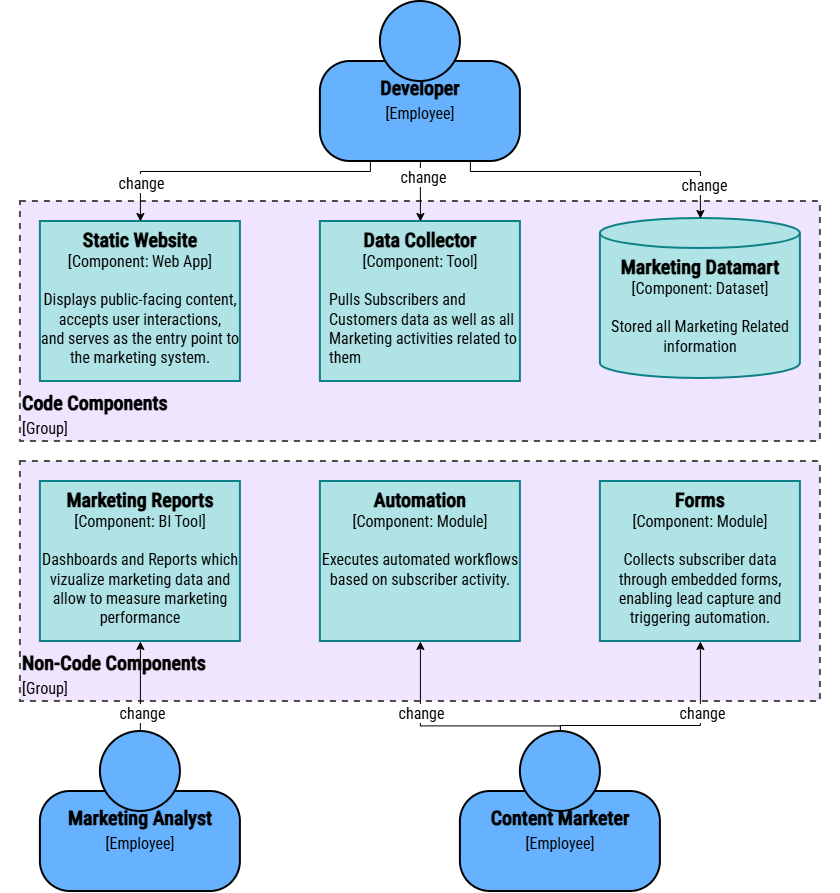

The diagram above was exported from draw.io. Its source (the exported page's mxGraphModel, read from the mxfile embedded in the PNG):
<mxGraphModel dx="3193" dy="2167" grid="1" gridSize="10" guides="1" tooltips="1" connect="1" arrows="1" fold="1" page="1" pageScale="1" pageWidth="1169" pageHeight="827" math="0" shadow="0">
  <root>
    <mxCell id="wciumZGh0SxPtyql-4xr-0" />
    <mxCell id="wciumZGh0SxPtyql-4xr-1" parent="wciumZGh0SxPtyql-4xr-0" />
    <mxCell id="-fuWwBPH6v82sr2ockOm-0" parent="wciumZGh0SxPtyql-4xr-1" style="rounded=0;whiteSpace=wrap;html=1;strokeColor=none;fontColor=#000000;" value="" vertex="1">
      <mxGeometry height="890" width="840" x="280" y="-630" as="geometry" />
    </mxCell>
    <mxCell id="FmN746bQqNkoSEuVGbhw-2" parent="wciumZGh0SxPtyql-4xr-1" style="rounded=0;whiteSpace=wrap;html=1;strokeWidth=2;fillColor=#EFE5FF;strokeColor=#4D4D4D;verticalAlign=bottom;fontColor=#000000;dashed=1;align=left;fontFamily=Roboto Condensed;fontSource=https%3A%2F%2Ffonts.googleapis.com%2Fcss%3Ffamily%3DRoboto%2BCondensed;fontSize=20;" value="&lt;b style=&quot;scrollbar-color: rgba(100, 100, 100, 0.4) rgb(255, 255, 255); text-align: center;&quot;&gt;Non-Code Components&lt;/b&gt;&lt;br style=&quot;scrollbar-color: rgba(100, 100, 100, 0.4) rgb(255, 255, 255); text-align: center;&quot;&gt;&lt;font style=&quot;scrollbar-color: rgba(100, 100, 100, 0.4) rgb(255, 255, 255); text-align: center; font-size: 16px;&quot;&gt;[Group]&lt;/font&gt;" vertex="1">
      <mxGeometry height="240" width="800" x="300" y="-170" as="geometry" />
    </mxCell>
    <mxCell id="FmN746bQqNkoSEuVGbhw-1" parent="wciumZGh0SxPtyql-4xr-1" style="rounded=0;whiteSpace=wrap;html=1;strokeWidth=2;fillColor=#EFE5FF;strokeColor=#4D4D4D;verticalAlign=bottom;fontColor=#000000;dashed=1;align=left;fontFamily=Roboto Condensed;fontSource=https%3A%2F%2Ffonts.googleapis.com%2Fcss%3Ffamily%3DRoboto%2BCondensed;fontSize=20;" value="&lt;font style=&quot;&quot;&gt;&lt;b style=&quot;text-align: center;&quot;&gt;&lt;span&gt;Code Components&lt;/span&gt;&lt;/b&gt;&lt;br style=&quot;text-align: center;&quot;&gt;&lt;font style=&quot;text-align: center; font-size: 16px;&quot;&gt;[Group]&lt;/font&gt;&lt;/font&gt;" vertex="1">
      <mxGeometry height="240" width="800" x="300" y="-430" as="geometry" />
    </mxCell>
    <mxCell id="3Veq-LGReIQ17eVv_FCd-9" parent="wciumZGh0SxPtyql-4xr-1" style="rounded=0;whiteSpace=wrap;html=1;strokeWidth=2;fillColor=#b0e3e6;strokeColor=#0e8088;verticalAlign=top;align=center;fontFamily=Roboto Condensed;fontSource=https%3A%2F%2Ffonts.googleapis.com%2Fcss%3Ffamily%3DRoboto%2BCondensed;fontSize=16;labelBackgroundColor=none;resizable=0;fontColor=#000000;" value="&lt;font style=&quot;font-size: 20px;&quot;&gt;&lt;span&gt;&lt;b&gt;Data Collector&lt;br&gt;&lt;/b&gt;&lt;/span&gt;&lt;/font&gt;&lt;font&gt;[&lt;/font&gt;&lt;span&gt;Component&lt;/span&gt;&lt;font&gt;: Tool]&lt;br&gt;&lt;br&gt;&lt;div style=&quot;text-align: left; padding-bottom: 0px; padding-left: 8px;&quot;&gt;&lt;span style=&quot;background-color: transparent;&quot;&gt;Pulls Subscribers and Customers data as well as all Marketing activities related to them&lt;/span&gt;&lt;/div&gt;&lt;/font&gt;" vertex="1">
      <mxGeometry height="160" width="200" x="600" y="-410" as="geometry" />
    </mxCell>
    <mxCell id="3Veq-LGReIQ17eVv_FCd-12" parent="wciumZGh0SxPtyql-4xr-1" style="shape=cylinder3;whiteSpace=wrap;html=1;boundedLbl=1;backgroundOutline=1;size=15;strokeWidth=2;strokeColor=#0e8088;fillColor=#b0e3e6;verticalAlign=top;align=center;fontFamily=Roboto Condensed;fontSource=https%3A%2F%2Ffonts.googleapis.com%2Fcss%3Ffamily%3DRoboto%2BCondensed;fontSize=16;labelBackgroundColor=none;resizable=0;fontColor=#000000;" value="&lt;font style=&quot;font-size: 20px;&quot;&gt;&lt;b&gt;Marketing Datamart&lt;/b&gt;&lt;/font&gt;&lt;div&gt;&lt;font&gt;[Component: Dataset]&lt;/font&gt;&lt;/div&gt;&lt;div&gt;&lt;font&gt;&lt;br&gt;&lt;/font&gt;&lt;/div&gt;&lt;div&gt;&lt;font&gt;Stored all Marketing Related information&lt;/font&gt;&lt;/div&gt;" vertex="1">
      <mxGeometry height="160" width="200" x="880" y="-413" as="geometry" />
    </mxCell>
    <mxCell id="3Veq-LGReIQ17eVv_FCd-17" parent="wciumZGh0SxPtyql-4xr-1" style="rounded=0;whiteSpace=wrap;html=1;strokeWidth=2;fillColor=#b0e3e6;strokeColor=#0e8088;verticalAlign=top;fontFamily=Roboto Condensed;fontSource=https%3A%2F%2Ffonts.googleapis.com%2Fcss%3Ffamily%3DRoboto%2BCondensed;fontColor=#000000;fontSize=16;" value="&lt;font&gt;&lt;font style=&quot;font-size: 20px;&quot;&gt;&lt;b&gt;&lt;font&gt;&lt;span&gt;Marketing Reports&lt;/span&gt;&lt;/font&gt;&lt;/b&gt;&lt;br&gt;&lt;/font&gt;&lt;font&gt;[&lt;/font&gt;&lt;/font&gt;&lt;span&gt;Component&lt;/span&gt;&lt;font&gt;&lt;font&gt;: BI Tool]&lt;/font&gt;&lt;/font&gt;&lt;div&gt;&lt;font&gt;&lt;font&gt;&lt;br&gt;&lt;/font&gt;&lt;/font&gt;&lt;/div&gt;&lt;div&gt;&lt;font&gt;Dashboards and Reports which vizualize marketing data and allow to measure marketing performance&lt;/font&gt;&lt;/div&gt;" vertex="1">
      <mxGeometry height="160" width="200" x="320" y="-150" as="geometry" />
    </mxCell>
    <mxCell id="d6z2F_EG0Q_x30sdhZGL-5" parent="wciumZGh0SxPtyql-4xr-1" style="rounded=0;whiteSpace=wrap;html=1;strokeWidth=2;fillColor=#b0e3e6;strokeColor=#0e8088;verticalAlign=top;fontFamily=Roboto Condensed;fontSource=https%3A%2F%2Ffonts.googleapis.com%2Fcss%3Ffamily%3DRoboto%2BCondensed;fontColor=#000000;fontSize=16;" value="&lt;font&gt;&lt;b&gt;&lt;font style=&quot;font-size: 20px;&quot;&gt;Forms&lt;/font&gt;&lt;/b&gt;&lt;br&gt;&lt;font&gt;[&lt;/font&gt;&lt;/font&gt;&lt;span&gt;Component&lt;/span&gt;&lt;font&gt;&lt;font&gt;: Module]&lt;br&gt;&lt;br&gt;&lt;span&gt;Collects subscriber data through embedded forms, enabling lead capture and triggering automation.&lt;/span&gt;&lt;/font&gt;&lt;/font&gt;" vertex="1">
      <mxGeometry height="160" width="200" x="879.9999999999999" y="-150" as="geometry" />
    </mxCell>
    <mxCell id="d6z2F_EG0Q_x30sdhZGL-26" parent="wciumZGh0SxPtyql-4xr-1" style="rounded=0;whiteSpace=wrap;html=1;strokeWidth=2;fillColor=#b0e3e6;strokeColor=#0e8088;verticalAlign=top;fontFamily=Roboto Condensed;fontSource=https%3A%2F%2Ffonts.googleapis.com%2Fcss%3Ffamily%3DRoboto%2BCondensed;fontColor=#000000;fontSize=16;" value="&lt;font&gt;&lt;b&gt;&lt;font style=&quot;font-size: 20px;&quot;&gt;Automation&lt;/font&gt;&lt;/b&gt;&lt;br&gt;&lt;font&gt;[&lt;/font&gt;&lt;/font&gt;&lt;span&gt;Component&lt;/span&gt;&lt;font&gt;&lt;font&gt;: Module]&lt;br&gt;&lt;br&gt;&lt;span&gt;Executes automated workflows based on subscriber activity.&lt;/span&gt;&lt;/font&gt;&lt;/font&gt;" vertex="1">
      <mxGeometry height="160" width="200" x="600" y="-150" as="geometry" />
    </mxCell>
    <mxCell id="-fuWwBPH6v82sr2ockOm-4" parent="wciumZGh0SxPtyql-4xr-1" style="rounded=0;whiteSpace=wrap;html=1;strokeWidth=2;fillColor=#b0e3e6;strokeColor=#0e8088;verticalAlign=top;fontFamily=Roboto Condensed;fontSource=https%3A%2F%2Ffonts.googleapis.com%2Fcss%3Ffamily%3DRoboto%2BCondensed;fontSize=16;fontColor=#000000;" value="&lt;font&gt;&lt;font style=&quot;font-size: 20px;&quot;&gt;&lt;b&gt;&lt;font&gt;Static Website&lt;/font&gt;&lt;/b&gt;&lt;br&gt;&lt;/font&gt;&lt;font&gt;[&lt;/font&gt;&lt;/font&gt;&lt;span&gt;Component&lt;/span&gt;&lt;font&gt;&lt;font&gt;: Web App]&lt;/font&gt;&lt;/font&gt;&lt;div&gt;&lt;font&gt;&lt;font&gt;&lt;br&gt;&lt;/font&gt;&lt;/font&gt;&lt;/div&gt;&lt;div&gt;&lt;font data-font-src=&quot;https://fonts.googleapis.com/css?family=IBM+Plex+Mono&quot;&gt;Displays public-facing content, accepts user interactions, &lt;br&gt;and serves as the entry point to the marketing system.&lt;br&gt;&lt;/font&gt;&lt;/div&gt;" vertex="1">
      <mxGeometry height="160" width="200" x="320" y="-410" as="geometry" />
    </mxCell>
    <mxCell id="J7dtYtS1XhPKKYPvysXQ-12" connectable="0" parent="wciumZGh0SxPtyql-4xr-1" style="group;fontColor=#000000;" value="" vertex="1">
      <mxGeometry height="160" width="200" x="600" y="-630" as="geometry" />
    </mxCell>
    <mxCell id="J7dtYtS1XhPKKYPvysXQ-13" parent="J7dtYtS1XhPKKYPvysXQ-12" style="rounded=1;whiteSpace=wrap;html=1;strokeWidth=2;glass=0;arcSize=30;fontFamily=Roboto Condensed;fontSource=https%3A%2F%2Ffonts.googleapis.com%2Fcss%3Ffamily%3DRoboto%2BCondensed;verticalAlign=top;strokeColor=#000000;fillColor=#66B2FF;fontSize=20;spacingTop=8;fontColor=#000000;" value="&lt;b&gt;&lt;font&gt;&lt;span&gt;Developer&lt;/span&gt;&lt;/font&gt;&lt;br&gt;&lt;/b&gt;&lt;font style=&quot;font-size: 16px;&quot;&gt;[Employee]&lt;/font&gt;" vertex="1">
      <mxGeometry height="100" width="200" y="60" as="geometry" />
    </mxCell>
    <mxCell id="J7dtYtS1XhPKKYPvysXQ-14" parent="J7dtYtS1XhPKKYPvysXQ-12" style="ellipse;whiteSpace=wrap;html=1;aspect=fixed;strokeWidth=2;strokeColor=#000000;fillColor=#66B2FF;fontFamily=Roboto Condensed;fontSource=https%3A%2F%2Ffonts.googleapis.com%2Fcss%3Ffamily%3DRoboto%2BCondensed;fontSize=20;fontColor=#000000;" value="" vertex="1">
      <mxGeometry height="80" width="80" x="60" as="geometry" />
    </mxCell>
    <mxCell id="J7dtYtS1XhPKKYPvysXQ-15" connectable="0" parent="wciumZGh0SxPtyql-4xr-1" style="group;fontColor=#000000;" value="" vertex="1">
      <mxGeometry height="160" width="200" x="740" y="100" as="geometry" />
    </mxCell>
    <mxCell id="J7dtYtS1XhPKKYPvysXQ-16" parent="J7dtYtS1XhPKKYPvysXQ-15" style="rounded=1;whiteSpace=wrap;html=1;strokeWidth=2;glass=0;arcSize=30;fontFamily=Roboto Condensed;fontSource=https%3A%2F%2Ffonts.googleapis.com%2Fcss%3Ffamily%3DRoboto%2BCondensed;verticalAlign=top;strokeColor=#000000;fillColor=#66B2FF;fontSize=20;spacingTop=8;fontColor=#000000;" value="&lt;b&gt;&lt;font&gt;&lt;span&gt;Content Marketer&lt;/span&gt;&lt;/font&gt;&lt;br&gt;&lt;/b&gt;&lt;font style=&quot;font-size: 16px;&quot;&gt;[Employee]&lt;/font&gt;" vertex="1">
      <mxGeometry height="100" width="200" y="60" as="geometry" />
    </mxCell>
    <mxCell id="J7dtYtS1XhPKKYPvysXQ-17" parent="J7dtYtS1XhPKKYPvysXQ-15" style="ellipse;whiteSpace=wrap;html=1;aspect=fixed;strokeWidth=2;strokeColor=#000000;fillColor=#66B2FF;fontFamily=Roboto Condensed;fontSource=https%3A%2F%2Ffonts.googleapis.com%2Fcss%3Ffamily%3DRoboto%2BCondensed;fontSize=20;fontColor=#000000;" value="" vertex="1">
      <mxGeometry height="80" width="80" x="60" as="geometry" />
    </mxCell>
    <mxCell id="J7dtYtS1XhPKKYPvysXQ-18" connectable="0" parent="wciumZGh0SxPtyql-4xr-1" style="group;fontColor=#000000;" value="" vertex="1">
      <mxGeometry height="160" width="200" x="320" y="100" as="geometry" />
    </mxCell>
    <mxCell id="J7dtYtS1XhPKKYPvysXQ-19" parent="J7dtYtS1XhPKKYPvysXQ-18" style="rounded=1;whiteSpace=wrap;html=1;strokeWidth=2;glass=0;arcSize=30;fontFamily=Roboto Condensed;fontSource=https%3A%2F%2Ffonts.googleapis.com%2Fcss%3Ffamily%3DRoboto%2BCondensed;verticalAlign=top;strokeColor=#000000;fillColor=#66B2FF;fontSize=20;spacingTop=8;fontColor=#000000;" value="&lt;b&gt;&lt;font&gt;&lt;span&gt;Marketing Analyst&lt;/span&gt;&lt;/font&gt;&lt;br&gt;&lt;/b&gt;&lt;font style=&quot;font-size: 16px;&quot;&gt;[Employee]&lt;/font&gt;" vertex="1">
      <mxGeometry height="100" width="200" y="60" as="geometry" />
    </mxCell>
    <mxCell id="J7dtYtS1XhPKKYPvysXQ-20" parent="J7dtYtS1XhPKKYPvysXQ-18" style="ellipse;whiteSpace=wrap;html=1;aspect=fixed;strokeWidth=2;strokeColor=#000000;fillColor=#66B2FF;fontFamily=Roboto Condensed;fontSource=https%3A%2F%2Ffonts.googleapis.com%2Fcss%3Ffamily%3DRoboto%2BCondensed;fontSize=20;fontColor=#000000;" value="" vertex="1">
      <mxGeometry height="80" width="80" x="60" as="geometry" />
    </mxCell>
    <mxCell id="J7dtYtS1XhPKKYPvysXQ-21" edge="1" parent="wciumZGh0SxPtyql-4xr-1" source="J7dtYtS1XhPKKYPvysXQ-13" style="edgeStyle=none;shape=connector;rounded=0;html=1;strokeColor=#000000;align=center;verticalAlign=middle;fontFamily=IBM Plex Mono;fontSource=https%3A%2F%2Ffonts.googleapis.com%2Fcss%3Ffamily%3DIBM%2BPlex%2BMono;fontSize=11;fontColor=#000000;labelBackgroundColor=default;resizable=0;endArrow=classic;" target="3Veq-LGReIQ17eVv_FCd-9">
      <mxGeometry relative="1" as="geometry" />
    </mxCell>
    <mxCell id="J7dtYtS1XhPKKYPvysXQ-24" connectable="0" parent="J7dtYtS1XhPKKYPvysXQ-21" style="edgeLabel;html=1;align=center;verticalAlign=middle;resizable=0;points=[];fontFamily=IBM Plex Mono;fontSource=https%3A%2F%2Ffonts.googleapis.com%2Fcss%3Ffamily%3DIBM%2BPlex%2BMono;fontSize=11;fontColor=#000000;labelBackgroundColor=default;" value="&lt;span style=&quot;font-family: &amp;quot;Roboto Condensed&amp;quot;; font-size: 16px;&quot;&gt;change&lt;/span&gt;" vertex="1">
      <mxGeometry relative="1" x="-0.5381" y="1" as="geometry">
        <mxPoint as="offset" />
      </mxGeometry>
    </mxCell>
    <mxCell id="J7dtYtS1XhPKKYPvysXQ-22" edge="1" parent="wciumZGh0SxPtyql-4xr-1" source="J7dtYtS1XhPKKYPvysXQ-13" style="edgeStyle=orthogonalEdgeStyle;shape=connector;rounded=0;html=1;exitX=0.75;exitY=1;exitDx=0;exitDy=0;entryX=0.5;entryY=0;entryDx=0;entryDy=0;entryPerimeter=0;strokeColor=#000000;align=center;verticalAlign=middle;fontFamily=IBM Plex Mono;fontSource=https%3A%2F%2Ffonts.googleapis.com%2Fcss%3Ffamily%3DIBM%2BPlex%2BMono;fontSize=11;fontColor=#000000;labelBackgroundColor=default;resizable=0;endArrow=classic;" target="3Veq-LGReIQ17eVv_FCd-12">
      <mxGeometry relative="1" as="geometry">
        <Array as="points">
          <mxPoint x="750" y="-460" />
          <mxPoint x="980" y="-460" />
        </Array>
      </mxGeometry>
    </mxCell>
    <mxCell id="J7dtYtS1XhPKKYPvysXQ-26" connectable="0" parent="J7dtYtS1XhPKKYPvysXQ-22" style="edgeLabel;html=1;align=center;verticalAlign=middle;resizable=0;points=[];fontFamily=IBM Plex Mono;fontSource=https%3A%2F%2Ffonts.googleapis.com%2Fcss%3Ffamily%3DIBM%2BPlex%2BMono;fontSize=11;fontColor=#000000;labelBackgroundColor=default;" value="&lt;span style=&quot;font-family: &amp;quot;Roboto Condensed&amp;quot;; font-size: 16px;&quot;&gt;change&lt;/span&gt;" vertex="1">
      <mxGeometry relative="1" x="0.7551" y="2" as="geometry">
        <mxPoint as="offset" />
      </mxGeometry>
    </mxCell>
    <mxCell id="J7dtYtS1XhPKKYPvysXQ-23" edge="1" parent="wciumZGh0SxPtyql-4xr-1" source="J7dtYtS1XhPKKYPvysXQ-13" style="edgeStyle=orthogonalEdgeStyle;shape=connector;rounded=0;html=1;exitX=0.25;exitY=1;exitDx=0;exitDy=0;entryX=0.5;entryY=0;entryDx=0;entryDy=0;strokeColor=#000000;align=center;verticalAlign=middle;fontFamily=IBM Plex Mono;fontSource=https%3A%2F%2Ffonts.googleapis.com%2Fcss%3Ffamily%3DIBM%2BPlex%2BMono;fontSize=11;fontColor=#000000;labelBackgroundColor=default;resizable=0;endArrow=classic;" target="-fuWwBPH6v82sr2ockOm-4">
      <mxGeometry relative="1" as="geometry">
        <Array as="points">
          <mxPoint x="650" y="-460" />
          <mxPoint x="420" y="-460" />
        </Array>
      </mxGeometry>
    </mxCell>
    <mxCell id="J7dtYtS1XhPKKYPvysXQ-25" connectable="0" parent="J7dtYtS1XhPKKYPvysXQ-23" style="edgeLabel;html=1;align=center;verticalAlign=middle;resizable=0;points=[];fontFamily=IBM Plex Mono;fontSource=https%3A%2F%2Ffonts.googleapis.com%2Fcss%3Ffamily%3DIBM%2BPlex%2BMono;fontSize=11;fontColor=#000000;labelBackgroundColor=default;" value="&lt;span style=&quot;font-family: &amp;quot;Roboto Condensed&amp;quot;; font-size: 16px;&quot;&gt;change&lt;/span&gt;" vertex="1">
      <mxGeometry relative="1" x="0.7251" y="-1" as="geometry">
        <mxPoint as="offset" />
      </mxGeometry>
    </mxCell>
    <mxCell id="J7dtYtS1XhPKKYPvysXQ-27" edge="1" parent="wciumZGh0SxPtyql-4xr-1" source="J7dtYtS1XhPKKYPvysXQ-17" style="edgeStyle=orthogonalEdgeStyle;shape=connector;rounded=0;html=1;entryX=0.5;entryY=1;entryDx=0;entryDy=0;strokeColor=#000000;align=center;verticalAlign=middle;fontFamily=IBM Plex Mono;fontSource=https%3A%2F%2Ffonts.googleapis.com%2Fcss%3Ffamily%3DIBM%2BPlex%2BMono;fontSize=11;fontColor=#000000;labelBackgroundColor=default;resizable=0;endArrow=classic;exitX=0.5;exitY=0;exitDx=0;exitDy=0;" target="d6z2F_EG0Q_x30sdhZGL-26">
      <mxGeometry relative="1" as="geometry">
        <Array as="points">
          <mxPoint x="840" y="94.4" />
          <mxPoint x="700" y="94.4" />
        </Array>
      </mxGeometry>
    </mxCell>
    <mxCell id="J7dtYtS1XhPKKYPvysXQ-29" connectable="0" parent="J7dtYtS1XhPKKYPvysXQ-27" style="edgeLabel;html=1;align=center;verticalAlign=middle;resizable=0;points=[];fontFamily=IBM Plex Mono;fontSource=https%3A%2F%2Ffonts.googleapis.com%2Fcss%3Ffamily%3DIBM%2BPlex%2BMono;fontSize=11;fontColor=#000000;labelBackgroundColor=default;" value="&lt;span style=&quot;font-family: &amp;quot;Roboto Condensed&amp;quot;; font-size: 16px;&quot;&gt;change&lt;/span&gt;" vertex="1">
      <mxGeometry relative="1" x="0.2638" y="1" as="geometry">
        <mxPoint x="-1" y="-15" as="offset" />
      </mxGeometry>
    </mxCell>
    <mxCell id="J7dtYtS1XhPKKYPvysXQ-28" edge="1" parent="wciumZGh0SxPtyql-4xr-1" source="J7dtYtS1XhPKKYPvysXQ-17" style="edgeStyle=orthogonalEdgeStyle;shape=connector;rounded=0;html=1;entryX=0.5;entryY=1;entryDx=0;entryDy=0;strokeColor=#000000;align=center;verticalAlign=middle;fontFamily=IBM Plex Mono;fontSource=https%3A%2F%2Ffonts.googleapis.com%2Fcss%3Ffamily%3DIBM%2BPlex%2BMono;fontSize=11;fontColor=#000000;labelBackgroundColor=default;resizable=0;endArrow=classic;" target="d6z2F_EG0Q_x30sdhZGL-5">
      <mxGeometry relative="1" as="geometry">
        <Array as="points">
          <mxPoint x="840" y="94" />
          <mxPoint x="980" y="94" />
        </Array>
      </mxGeometry>
    </mxCell>
    <mxCell id="J7dtYtS1XhPKKYPvysXQ-30" connectable="0" parent="J7dtYtS1XhPKKYPvysXQ-28" style="edgeLabel;html=1;align=center;verticalAlign=middle;resizable=0;points=[];fontFamily=IBM Plex Mono;fontSource=https%3A%2F%2Ffonts.googleapis.com%2Fcss%3Ffamily%3DIBM%2BPlex%2BMono;fontSize=11;fontColor=#000000;labelBackgroundColor=default;" value="&lt;span style=&quot;font-family: &amp;quot;Roboto Condensed&amp;quot;; font-size: 16px;&quot;&gt;change&lt;/span&gt;" vertex="1">
      <mxGeometry relative="1" x="0.271" y="-1" as="geometry">
        <mxPoint x="-1" y="-14" as="offset" />
      </mxGeometry>
    </mxCell>
    <mxCell id="J7dtYtS1XhPKKYPvysXQ-31" edge="1" parent="wciumZGh0SxPtyql-4xr-1" source="J7dtYtS1XhPKKYPvysXQ-20" style="edgeStyle=none;shape=connector;rounded=0;html=1;strokeColor=#000000;align=center;verticalAlign=middle;fontFamily=IBM Plex Mono;fontSource=https%3A%2F%2Ffonts.googleapis.com%2Fcss%3Ffamily%3DIBM%2BPlex%2BMono;fontSize=11;fontColor=#000000;labelBackgroundColor=default;resizable=0;endArrow=classic;" target="3Veq-LGReIQ17eVv_FCd-17">
      <mxGeometry relative="1" as="geometry" />
    </mxCell>
    <mxCell id="J7dtYtS1XhPKKYPvysXQ-32" connectable="0" parent="J7dtYtS1XhPKKYPvysXQ-31" style="edgeLabel;html=1;align=center;verticalAlign=middle;resizable=0;points=[];fontFamily=IBM Plex Mono;fontSource=https%3A%2F%2Ffonts.googleapis.com%2Fcss%3Ffamily%3DIBM%2BPlex%2BMono;fontSize=11;fontColor=#000000;labelBackgroundColor=default;" value="&lt;span style=&quot;font-family: &amp;quot;Roboto Condensed&amp;quot;; font-size: 16px;&quot;&gt;change&lt;/span&gt;" vertex="1">
      <mxGeometry relative="1" x="-0.6037" y="1" as="geometry">
        <mxPoint x="1" y="-2" as="offset" />
      </mxGeometry>
    </mxCell>
  </root>
</mxGraphModel>